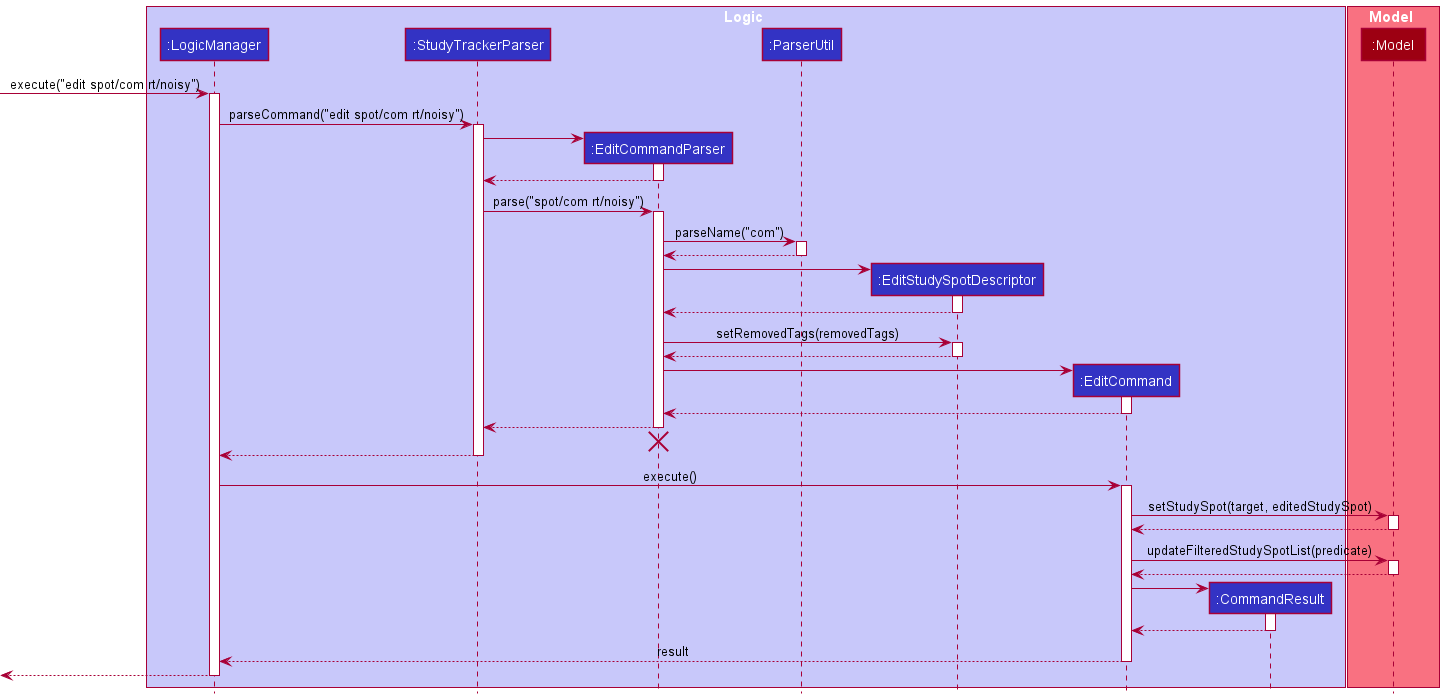

The diagram above was rendered by PlantUML. Its source (embedded in the PNG):
@startuml
!include style.puml

box Logic LOGIC_COLOR_T1
participant ":LogicManager" as LogicManager LOGIC_COLOR
participant ":StudyTrackerParser" as StudyTrackerParser LOGIC_COLOR
participant ":EditCommandParser" as EditCommandParser LOGIC_COLOR
participant ":ParserUtil" as ParserUtil LOGIC_COLOR
participant ":EditStudySpotDescriptor" as EditStudySpotDescriptor LOGIC_COLOR
participant ":EditCommand" as EditCommand LOGIC_COLOR
participant ":CommandResult" as CommandResult LOGIC_COLOR
end box

box Model MODEL_COLOR_T1
participant ":Model" as Model MODEL_COLOR
end box

[-> LogicManager : execute("edit spot/com rt/noisy")
activate LogicManager

LogicManager -> StudyTrackerParser : parseCommand("edit spot/com rt/noisy")
activate StudyTrackerParser

create EditCommandParser
StudyTrackerParser -> EditCommandParser
activate EditCommandParser

EditCommandParser --> StudyTrackerParser
deactivate EditCommandParser

StudyTrackerParser -> EditCommandParser : parse("spot/com rt/noisy")
activate EditCommandParser

EditCommandParser -> ParserUtil : parseName("com")
activate ParserUtil

ParserUtil --> EditCommandParser
deactivate ParserUtil

create EditStudySpotDescriptor
EditCommandParser -> EditStudySpotDescriptor
activate EditStudySpotDescriptor

EditStudySpotDescriptor --> EditCommandParser
deactivate EditStudySpotDescriptor

EditCommandParser -> EditStudySpotDescriptor : setRemovedTags(removedTags)
activate EditStudySpotDescriptor

EditStudySpotDescriptor --> EditCommandParser
deactivate EditStudySpotDescriptor

create EditCommand
EditCommandParser -> EditCommand
activate EditCommand

EditCommand --> EditCommandParser
deactivate EditCommand

EditCommandParser --> StudyTrackerParser
deactivate EditCommandParser
'Hidden arrow to position the destroy marker below the end of the activation bar.
EditCommandParser -[hidden]-> StudyTrackerParser
destroy EditCommandParser

StudyTrackerParser --> LogicManager
deactivate StudyTrackerParser

LogicManager -> EditCommand : execute()
activate EditCommand

EditCommand -> Model : setStudySpot(target, editedStudySpot)
activate Model

Model --> EditCommand
deactivate Model

EditCommand -> Model : updateFilteredStudySpotList(predicate)
activate Model

Model --> EditCommand
deactivate Model

create CommandResult
EditCommand -> CommandResult
activate CommandResult

CommandResult --> EditCommand
deactivate CommandResult

EditCommand --> LogicManager : result
deactivate EditCommand

[<--LogicManager
deactivate LogicManager
@enduml